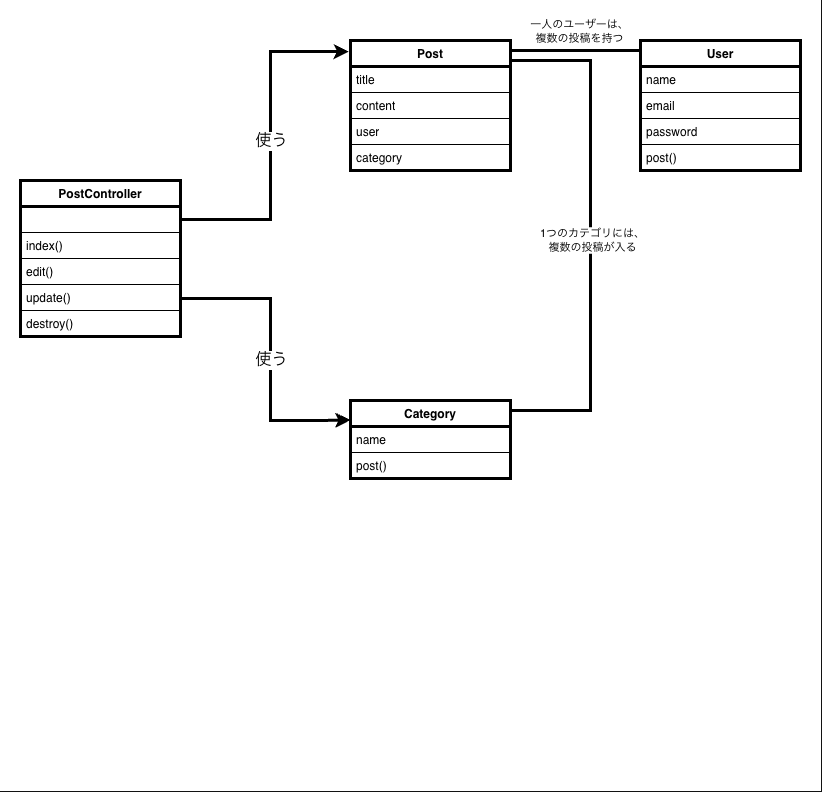

The diagram above was exported from draw.io. Its source (the exported page's mxGraphModel, read from the mxfile embedded in the PNG):
<mxGraphModel dx="848" dy="575" grid="1" gridSize="10" guides="1" tooltips="1" connect="1" arrows="1" fold="1" page="1" pageScale="1" pageWidth="827" pageHeight="1169" math="0" shadow="0">
  <root>
    <mxCell id="0" />
    <mxCell id="1" parent="0" />
    <mxCell id="i-LdmdurV1hJF5r4HGFy-1" parent="1" style="rounded=0;whiteSpace=wrap;html=1;fillColor=light-dark(#FFFFFF,#FFFFFF);movable=0;resizable=0;rotatable=0;deletable=0;editable=0;locked=1;connectable=0;" value="" vertex="1">
      <mxGeometry height="790" width="820" as="geometry" />
    </mxCell>
    <mxCell id="i-LdmdurV1hJF5r4HGFy-2" parent="1" style="swimlane;fontStyle=1;align=center;verticalAlign=top;childLayout=stackLayout;horizontal=1;startSize=26;horizontalStack=0;resizeParent=1;resizeParentMax=0;resizeLast=0;collapsible=1;marginBottom=0;whiteSpace=wrap;html=1;fillColor=light-dark(#FFFFFF,#FFFFFF);fontColor=light-dark(#000000,#000000);strokeColor=light-dark(#000000,#000000);strokeWidth=3;" value="PostController" vertex="1">
      <mxGeometry height="156" width="160" x="20" y="180" as="geometry">
        <mxRectangle height="30" width="120" x="60" y="60" as="alternateBounds" />
      </mxGeometry>
    </mxCell>
    <mxCell id="i-LdmdurV1hJF5r4HGFy-3" parent="i-LdmdurV1hJF5r4HGFy-2" style="text;strokeColor=light-dark(#000000,#000000);fillColor=none;align=left;verticalAlign=top;spacingLeft=4;spacingRight=4;overflow=hidden;rotatable=0;points=[[0,0.5],[1,0.5]];portConstraint=eastwest;whiteSpace=wrap;html=1;" value="+ field: type" vertex="1">
      <mxGeometry height="26" width="160" y="26" as="geometry" />
    </mxCell>
    <mxCell id="i-LdmdurV1hJF5r4HGFy-5" parent="i-LdmdurV1hJF5r4HGFy-2" style="text;strokeColor=none;fillColor=none;align=left;verticalAlign=top;spacingLeft=4;spacingRight=4;overflow=hidden;rotatable=0;points=[[0,0.5],[1,0.5]];portConstraint=eastwest;whiteSpace=wrap;html=1;fontColor=light-dark(#000000,#000000);" value="index()" vertex="1">
      <mxGeometry height="26" width="160" y="52" as="geometry" />
    </mxCell>
    <mxCell id="i-LdmdurV1hJF5r4HGFy-6" parent="i-LdmdurV1hJF5r4HGFy-2" style="text;strokeColor=light-dark(#000000,#000000);fillColor=none;align=left;verticalAlign=top;spacingLeft=4;spacingRight=4;overflow=hidden;rotatable=0;points=[[0,0.5],[1,0.5]];portConstraint=eastwest;whiteSpace=wrap;html=1;fontColor=light-dark(#000000,#000000);" value="edit()" vertex="1">
      <mxGeometry height="26" width="160" y="78" as="geometry" />
    </mxCell>
    <mxCell id="i-LdmdurV1hJF5r4HGFy-7" parent="i-LdmdurV1hJF5r4HGFy-2" style="text;strokeColor=none;fillColor=none;align=left;verticalAlign=top;spacingLeft=4;spacingRight=4;overflow=hidden;rotatable=0;points=[[0,0.5],[1,0.5]];portConstraint=eastwest;whiteSpace=wrap;html=1;fontColor=light-dark(#000000,#000000);" value="update()" vertex="1">
      <mxGeometry height="26" width="160" y="104" as="geometry" />
    </mxCell>
    <mxCell id="i-LdmdurV1hJF5r4HGFy-8" parent="i-LdmdurV1hJF5r4HGFy-2" style="text;strokeColor=light-dark(#000000,#000000);fillColor=none;align=left;verticalAlign=top;spacingLeft=4;spacingRight=4;overflow=hidden;rotatable=0;points=[[0,0.5],[1,0.5]];portConstraint=eastwest;whiteSpace=wrap;html=1;fontColor=light-dark(#000000,#000000);" value="destroy()" vertex="1">
      <mxGeometry height="26" width="160" y="130" as="geometry" />
    </mxCell>
    <mxCell id="i-LdmdurV1hJF5r4HGFy-9" parent="1" style="swimlane;fontStyle=1;align=center;verticalAlign=top;childLayout=stackLayout;horizontal=1;startSize=26;horizontalStack=0;resizeParent=1;resizeParentMax=0;resizeLast=0;collapsible=1;marginBottom=0;whiteSpace=wrap;html=1;fillColor=light-dark(#FFFFFF,#FFFFFF);fontColor=light-dark(#000000,#000000);strokeColor=light-dark(#000000,#000000);strokeWidth=3;" value="Post" vertex="1">
      <mxGeometry height="130" width="160" x="350" y="40" as="geometry">
        <mxRectangle height="30" width="120" x="60" y="60" as="alternateBounds" />
      </mxGeometry>
    </mxCell>
    <mxCell id="i-LdmdurV1hJF5r4HGFy-10" parent="i-LdmdurV1hJF5r4HGFy-9" style="text;strokeColor=light-dark(#000000,#000000);fillColor=none;align=left;verticalAlign=top;spacingLeft=4;spacingRight=4;overflow=hidden;rotatable=0;points=[[0,0.5],[1,0.5]];portConstraint=eastwest;whiteSpace=wrap;html=1;fontColor=light-dark(#000000,#000000);" value="title&lt;div&gt;&lt;br&gt;&lt;/div&gt;" vertex="1">
      <mxGeometry height="26" width="160" y="26" as="geometry" />
    </mxCell>
    <mxCell id="i-LdmdurV1hJF5r4HGFy-12" parent="i-LdmdurV1hJF5r4HGFy-9" style="text;strokeColor=none;fillColor=none;align=left;verticalAlign=top;spacingLeft=4;spacingRight=4;overflow=hidden;rotatable=0;points=[[0,0.5],[1,0.5]];portConstraint=eastwest;whiteSpace=wrap;html=1;fontColor=light-dark(#000000,#000000);" value="content" vertex="1">
      <mxGeometry height="26" width="160" y="52" as="geometry" />
    </mxCell>
    <mxCell id="i-LdmdurV1hJF5r4HGFy-13" parent="i-LdmdurV1hJF5r4HGFy-9" style="text;strokeColor=light-dark(#000000,#000000);fillColor=none;align=left;verticalAlign=top;spacingLeft=4;spacingRight=4;overflow=hidden;rotatable=0;points=[[0,0.5],[1,0.5]];portConstraint=eastwest;whiteSpace=wrap;html=1;fontColor=light-dark(#000000,#000000);" value="user" vertex="1">
      <mxGeometry height="26" width="160" y="78" as="geometry" />
    </mxCell>
    <mxCell id="i-LdmdurV1hJF5r4HGFy-14" parent="i-LdmdurV1hJF5r4HGFy-9" style="text;strokeColor=none;fillColor=none;align=left;verticalAlign=top;spacingLeft=4;spacingRight=4;overflow=hidden;rotatable=0;points=[[0,0.5],[1,0.5]];portConstraint=eastwest;whiteSpace=wrap;html=1;fontColor=light-dark(#000000,#000000);" value="category" vertex="1">
      <mxGeometry height="26" width="160" y="104" as="geometry" />
    </mxCell>
    <mxCell id="i-LdmdurV1hJF5r4HGFy-16" parent="1" style="swimlane;fontStyle=1;align=center;verticalAlign=top;childLayout=stackLayout;horizontal=1;startSize=26;horizontalStack=0;resizeParent=1;resizeParentMax=0;resizeLast=0;collapsible=1;marginBottom=0;whiteSpace=wrap;html=1;fillColor=light-dark(#FFFFFF,#FFFFFF);fontColor=light-dark(#000000,#000000);strokeColor=light-dark(#000000,#000000);strokeWidth=3;" value="User" vertex="1">
      <mxGeometry height="130" width="160" x="640" y="40" as="geometry">
        <mxRectangle height="30" width="120" x="60" y="60" as="alternateBounds" />
      </mxGeometry>
    </mxCell>
    <mxCell id="i-LdmdurV1hJF5r4HGFy-17" parent="i-LdmdurV1hJF5r4HGFy-16" style="text;strokeColor=light-dark(#000000,#000000);fillColor=none;align=left;verticalAlign=top;spacingLeft=4;spacingRight=4;overflow=hidden;rotatable=0;points=[[0,0.5],[1,0.5]];portConstraint=eastwest;whiteSpace=wrap;html=1;fontColor=light-dark(#000000,#000000);" value="name" vertex="1">
      <mxGeometry height="26" width="160" y="26" as="geometry" />
    </mxCell>
    <mxCell id="i-LdmdurV1hJF5r4HGFy-19" parent="i-LdmdurV1hJF5r4HGFy-16" style="text;strokeColor=none;fillColor=none;align=left;verticalAlign=top;spacingLeft=4;spacingRight=4;overflow=hidden;rotatable=0;points=[[0,0.5],[1,0.5]];portConstraint=eastwest;whiteSpace=wrap;html=1;fontColor=light-dark(#000000,#000000);" value="email" vertex="1">
      <mxGeometry height="26" width="160" y="52" as="geometry" />
    </mxCell>
    <mxCell id="i-LdmdurV1hJF5r4HGFy-20" parent="i-LdmdurV1hJF5r4HGFy-16" style="text;strokeColor=light-dark(#000000,#000000);fillColor=none;align=left;verticalAlign=top;spacingLeft=4;spacingRight=4;overflow=hidden;rotatable=0;points=[[0,0.5],[1,0.5]];portConstraint=eastwest;whiteSpace=wrap;html=1;fontColor=light-dark(#000000,#000000);" value="password" vertex="1">
      <mxGeometry height="26" width="160" y="78" as="geometry" />
    </mxCell>
    <mxCell id="i-LdmdurV1hJF5r4HGFy-21" parent="i-LdmdurV1hJF5r4HGFy-16" style="text;strokeColor=none;fillColor=none;align=left;verticalAlign=top;spacingLeft=4;spacingRight=4;overflow=hidden;rotatable=0;points=[[0,0.5],[1,0.5]];portConstraint=eastwest;whiteSpace=wrap;html=1;fontColor=light-dark(#000000,#000000);" value="post()" vertex="1">
      <mxGeometry height="26" width="160" y="104" as="geometry" />
    </mxCell>
    <mxCell id="i-LdmdurV1hJF5r4HGFy-30" parent="1" style="swimlane;fontStyle=1;align=center;verticalAlign=top;childLayout=stackLayout;horizontal=1;startSize=26;horizontalStack=0;resizeParent=1;resizeParentMax=0;resizeLast=0;collapsible=1;marginBottom=0;whiteSpace=wrap;html=1;fillColor=light-dark(#FFFFFF,#FFFFFF);fontColor=light-dark(#000000,#000000);strokeColor=light-dark(#000000,#000000);strokeWidth=3;" value="Category" vertex="1">
      <mxGeometry height="78" width="160" x="350" y="400" as="geometry">
        <mxRectangle height="30" width="120" x="60" y="60" as="alternateBounds" />
      </mxGeometry>
    </mxCell>
    <mxCell id="i-LdmdurV1hJF5r4HGFy-31" parent="i-LdmdurV1hJF5r4HGFy-30" style="text;strokeColor=light-dark(#000000,#000000);fillColor=none;align=left;verticalAlign=top;spacingLeft=4;spacingRight=4;overflow=hidden;rotatable=0;points=[[0,0.5],[1,0.5]];portConstraint=eastwest;whiteSpace=wrap;html=1;fontColor=light-dark(#000000,#000000);" value="name" vertex="1">
      <mxGeometry height="26" width="160" y="26" as="geometry" />
    </mxCell>
    <mxCell id="i-LdmdurV1hJF5r4HGFy-33" parent="i-LdmdurV1hJF5r4HGFy-30" style="text;strokeColor=none;fillColor=none;align=left;verticalAlign=top;spacingLeft=4;spacingRight=4;overflow=hidden;rotatable=0;points=[[0,0.5],[1,0.5]];portConstraint=eastwest;whiteSpace=wrap;html=1;fontColor=light-dark(#000000,#000000);" value="post()" vertex="1">
      <mxGeometry height="26" width="160" y="52" as="geometry" />
    </mxCell>
    <mxCell id="i-LdmdurV1hJF5r4HGFy-37" edge="1" parent="1" source="i-LdmdurV1hJF5r4HGFy-2" style="edgeStyle=orthogonalEdgeStyle;rounded=0;orthogonalLoop=1;jettySize=auto;html=1;exitX=1;exitY=0.25;exitDx=0;exitDy=0;entryX=-0.01;entryY=0.085;entryDx=0;entryDy=0;entryPerimeter=0;defaultLabelBackgroundColor=page;labelPadding=0 4;strokeColor=light-dark(#000000,#000000);strokeWidth=3;" target="i-LdmdurV1hJF5r4HGFy-9">
      <mxGeometry relative="1" as="geometry">
        <Array as="points">
          <mxPoint x="270" y="219" />
          <mxPoint x="270" y="51.1" />
        </Array>
      </mxGeometry>
    </mxCell>
    <mxCell id="i-LdmdurV1hJF5r4HGFy-38" connectable="0" parent="i-LdmdurV1hJF5r4HGFy-37" style="edgeLabel;html=1;align=center;verticalAlign=middle;resizable=0;points=[];inheritText=fontFamily,fontStyle,textOpacity,labelBorderColor,labelBorderWidth,labelBackgroundColor,defaultLabelBackgroundColor,labelPadding;defaultLabelBackgroundColor=page;labelPadding=0 4;fontColor=light-dark(#000000,#000000);fontSize=16;" value="使う" vertex="1">
      <mxGeometry relative="1" x="-0.7645" y="2" as="geometry">
        <mxPoint x="50" y="-77" as="offset" />
      </mxGeometry>
    </mxCell>
    <mxCell id="i-LdmdurV1hJF5r4HGFy-39" edge="1" parent="1" style="edgeStyle=orthogonalEdgeStyle;rounded=0;orthogonalLoop=1;jettySize=auto;html=1;exitX=1;exitY=0.25;exitDx=0;exitDy=0;defaultLabelBackgroundColor=page;labelPadding=0 4;strokeColor=light-dark(#000000,#000000);strokeWidth=3;entryX=0;entryY=0.25;entryDx=0;entryDy=0;" target="i-LdmdurV1hJF5r4HGFy-30">
      <mxGeometry relative="1" x="0.5398" as="geometry">
        <Array as="points">
          <mxPoint x="270" y="298" />
          <mxPoint x="270" y="420" />
          <mxPoint x="320" y="420" />
        </Array>
        <mxPoint x="180" y="297.95" as="sourcePoint" />
        <mxPoint x="320" y="330" as="targetPoint" />
      </mxGeometry>
    </mxCell>
    <mxCell id="i-LdmdurV1hJF5r4HGFy-40" connectable="0" parent="i-LdmdurV1hJF5r4HGFy-39" style="edgeLabel;html=1;align=center;verticalAlign=middle;resizable=0;points=[];inheritText=fontFamily,fontStyle,textOpacity,labelBorderColor,labelBorderWidth,labelBackgroundColor,defaultLabelBackgroundColor,labelPadding;defaultLabelBackgroundColor=page;labelPadding=0 4;fontColor=light-dark(#000000,#000000);fontSize=16;" value="使う" vertex="1">
      <mxGeometry relative="1" x="-0.726" y="2" as="geometry">
        <mxPoint x="50" y="64" as="offset" />
      </mxGeometry>
    </mxCell>
    <mxCell id="i-LdmdurV1hJF5r4HGFy-42" edge="1" parent="1" style="endArrow=none;html=1;rounded=0;defaultLabelBackgroundColor=page;labelPadding=0 4;strokeColor=light-dark(#000000,#000000);strokeWidth=3;" value="">
      <mxGeometry height="50" relative="1" width="50" as="geometry">
        <mxPoint x="510" y="50" as="sourcePoint" />
        <mxPoint x="640" y="50" as="targetPoint" />
      </mxGeometry>
    </mxCell>
    <mxCell id="i-LdmdurV1hJF5r4HGFy-44" connectable="0" parent="i-LdmdurV1hJF5r4HGFy-42" style="edgeLabel;html=1;align=center;verticalAlign=middle;resizable=0;points=[];inheritText=fontFamily,fontSize,fontStyle,textOpacity,labelBorderColor,labelBorderWidth,labelBackgroundColor,defaultLabelBackgroundColor,labelPadding;defaultLabelBackgroundColor=page;labelPadding=0 4;fontColor=light-dark(#000000,#000000);" value="一人のユーザーは、&lt;div&gt;複数の投稿を持つ&lt;/div&gt;" vertex="1">
      <mxGeometry relative="1" x="0.047" y="2" as="geometry">
        <mxPoint y="-18" as="offset" />
      </mxGeometry>
    </mxCell>
    <mxCell id="i-LdmdurV1hJF5r4HGFy-43" edge="1" parent="1" style="endArrow=none;html=1;rounded=0;defaultLabelBackgroundColor=page;labelPadding=0 4;strokeColor=light-dark(#000000,#000000);strokeWidth=3;" value="">
      <mxGeometry height="50" relative="1" width="50" x="-0.3256" as="geometry">
        <Array as="points">
          <mxPoint x="590" y="60" />
          <mxPoint x="590" y="410" />
        </Array>
        <mxPoint x="510" y="60" as="sourcePoint" />
        <mxPoint x="510" y="410" as="targetPoint" />
      </mxGeometry>
    </mxCell>
    <mxCell id="i-LdmdurV1hJF5r4HGFy-46" connectable="0" parent="i-LdmdurV1hJF5r4HGFy-43" style="edgeLabel;html=1;align=center;verticalAlign=middle;resizable=0;points=[];inheritText=fontFamily,fontSize,fontStyle,textOpacity,labelBorderColor,labelBorderWidth,labelBackgroundColor,defaultLabelBackgroundColor,labelPadding;defaultLabelBackgroundColor=page;labelPadding=0 4;fontColor=light-dark(#000000,#000000);" value="1つのカテゴリには、&lt;div&gt;複数の投稿が入る&lt;/div&gt;" vertex="1">
      <mxGeometry relative="1" x="0.016" y="1" as="geometry">
        <mxPoint as="offset" />
      </mxGeometry>
    </mxCell>
  </root>
</mxGraphModel>